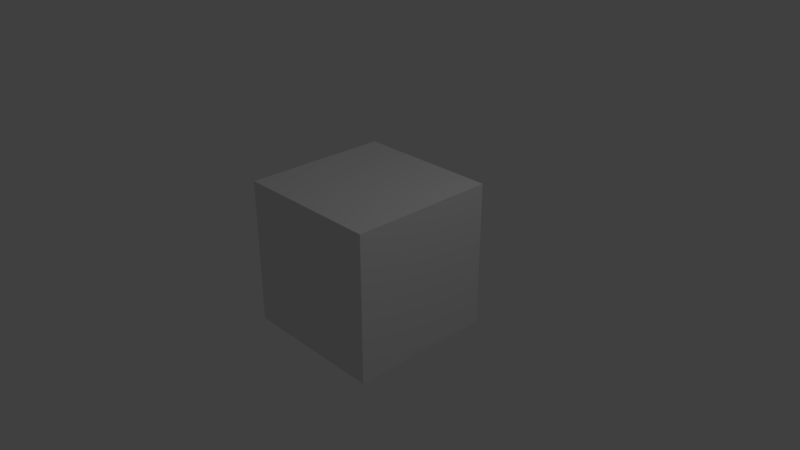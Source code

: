 # Source: lowpoly-terrain.blend  (saved by Blender 2.79.0; exported with 4.5.12 LTS)
import bpy
from mathutils import Matrix  # noqa: F401  (used for matrix-valued properties, if any)

bpy.ops.wm.read_factory_settings(use_empty=True)
scene = bpy.context.scene
scene.name = 'Scene'

# ---- collections
col_collection_1 = bpy.data.collections.new('Collection 1'); scene.collection.children.link(col_collection_1)

# ---- materials (node trees are filled in below, after node groups)
mat_material = bpy.data.materials.new('Material')
mat_material.alpha_threshold = 0.0
mat_material.use_transparent_shadow = False
mat_material.roughness = 0.5
mat_material.line_color = (0.0, 0.0, 0.0, 1.0)

# ---- material node trees

# ---- world
world_world = bpy.data.worlds.new('World'); scene.world = world_world
world_world.color = (0.05088, 0.05088, 0.05088)
world_world.use_sun_shadow = False
world_world.sun_shadow_jitter_overblur = 0.0
world_world.cycles.sampling_method = 'MANUAL'

# ---- cameras
cam_camera = bpy.data.cameras.new('Camera')
cam_camera.clip_end = 100.0
cam_camera.lens = 35.0
cam_camera.sensor_width = 32.0
cam_camera.sensor_height = 18.0
cam_camera.ortho_scale = 7.314
cam_camera.dof.focus_distance = 0.0
cam_camera.dof.aperture_fstop = 128.0

# ---- lights
light_lamp = bpy.data.lights.new('Lamp', 'POINT')
light_lamp.transmission_factor = 0.0
light_lamp.cutoff_distance = 30.0
light_lamp.energy = 100.0
light_lamp.shadow_buffer_clip_start = 1.001
light_lamp.shadow_soft_size = 0.1
light_lamp.shadow_maximum_resolution = 0.006
light_lamp.use_absolute_resolution = True

# ---- meshes
me_cube = bpy.data.meshes.new('Cube')
me_cube.from_pydata([(1.0, 1.0, -1.0), (1.0, -1.0, -1.0), (-1.0, -1.0, -1.0), (-1.0, 1.0, -1.0), (1.0, 1.0, 1.0), (1.0, -1.0, 1.0), (-1.0, -1.0, 1.0), (-1.0, 1.0, 1.0)], [], [(0, 1, 2, 3), (4, 7, 6, 5), (0, 4, 5, 1), (1, 5, 6, 2), (2, 6, 7, 3), (4, 0, 3, 7)])
me_cube.materials.append(mat_material)
me_cube.use_remesh_preserve_volume = False
me_cube.use_remesh_preserve_attributes = False
me_cube.use_mirror_vertex_groups = False
me_cube.update()

# ---- objects
ob_cube = bpy.data.objects.new('Cube', me_cube)
ob_lamp = bpy.data.objects.new('Lamp', light_lamp)
ob_camera = bpy.data.objects.new('Camera', cam_camera)

# ---- transforms, parenting, visibility, modifiers, constraints
ob_cube.location = (0.0, 0.0, 0.0)
ob_cube.lock_rotations_4d = False
ob_cube.empty_display_type = 'ARROWS'
ob_cube.lineart.crease_threshold = 0.0
ob_lamp.location = (4.076, 1.005, 5.904)
ob_lamp.rotation_euler = (0.6503, 0.05522, 1.866)
ob_lamp.lock_rotations_4d = False
ob_lamp.empty_display_type = 'ARROWS'
ob_lamp.color = (0.0, 0.0, 0.0, 0.0)
ob_lamp.lineart.crease_threshold = 0.0
ob_camera.location = (7.481, -6.508, 5.344)
ob_camera.rotation_euler = (1.109, 0.0, 0.8149)
ob_camera.lock_rotations_4d = False
ob_camera.empty_display_type = 'ARROWS'
ob_camera.color = (0.0, 0.0, 0.0, 0.0)
ob_camera.display_type = 'WIRE'
ob_camera.lineart.crease_threshold = 0.0

# ---- collection membership
col_collection_1.objects.link(ob_cube)
col_collection_1.objects.link(ob_lamp)
col_collection_1.objects.link(ob_camera)

# ---- scene / render settings (as saved in the file)
scene.camera = ob_camera
scene.frame_start = 1; scene.frame_end = 250; scene.frame_set(1)
scene.render.engine = 'BLENDER_EEVEE_NEXT'
scene.render.resolution_percentage = 50
scene.render.dither_intensity = 0.0
scene.cycles.use_denoising = False
scene.cycles.samples = 128
scene.cycles.sampling_pattern = 'TABULATED_SOBOL'
scene.cycles.use_adaptive_sampling = False
scene.cycles.use_light_tree = False
scene.cycles.blur_glossy = 0.0
scene.cycles.sample_clamp_indirect = 0.0
scene.view_settings.view_transform = 'Standard'
bpy.context.view_layer.update()
